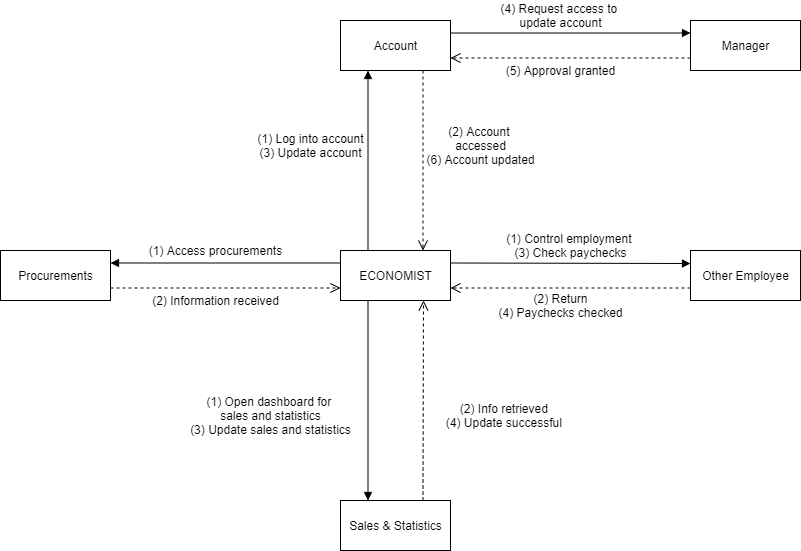

The diagram above was exported from draw.io. Its source (the exported page's mxGraphModel, read from the mxfile embedded in the PNG):
<mxGraphModel dx="868" dy="1588" grid="1" gridSize="10" guides="1" tooltips="1" connect="1" arrows="1" fold="1" page="1" pageScale="1" pageWidth="850" pageHeight="1100" math="0" shadow="0">
  <root>
    <mxCell id="0" />
    <mxCell id="1" parent="0" />
    <mxCell id="nLS78n1M2QGyAojrw9hL-1" value="ECONOMIST" style="html=1;" vertex="1" parent="1">
      <mxGeometry x="370" y="230" width="110" height="50" as="geometry" />
    </mxCell>
    <mxCell id="nLS78n1M2QGyAojrw9hL-2" value="Account" style="html=1;" vertex="1" parent="1">
      <mxGeometry x="370" width="110" height="50" as="geometry" />
    </mxCell>
    <mxCell id="nLS78n1M2QGyAojrw9hL-3" value="Manager" style="html=1;" vertex="1" parent="1">
      <mxGeometry x="720" width="110" height="50" as="geometry" />
    </mxCell>
    <mxCell id="nLS78n1M2QGyAojrw9hL-4" value="" style="html=1;verticalAlign=bottom;endArrow=block;exitX=0.25;exitY=0;exitDx=0;exitDy=0;entryX=0.25;entryY=1;entryDx=0;entryDy=0;" edge="1" parent="1" source="nLS78n1M2QGyAojrw9hL-1" target="nLS78n1M2QGyAojrw9hL-2">
      <mxGeometry x="0.1111" y="68" width="80" relative="1" as="geometry">
        <mxPoint x="400" y="190" as="sourcePoint" />
        <mxPoint x="480" y="190" as="targetPoint" />
        <mxPoint x="1" as="offset" />
      </mxGeometry>
    </mxCell>
    <mxCell id="nLS78n1M2QGyAojrw9hL-5" value="" style="html=1;verticalAlign=bottom;endArrow=open;dashed=1;endSize=8;exitX=0.75;exitY=1;exitDx=0;exitDy=0;entryX=0.75;entryY=0;entryDx=0;entryDy=0;" edge="1" parent="1" source="nLS78n1M2QGyAojrw9hL-2" target="nLS78n1M2QGyAojrw9hL-1">
      <mxGeometry x="-0.2222" y="118" relative="1" as="geometry">
        <mxPoint x="460" y="250" as="sourcePoint" />
        <mxPoint x="380" y="250" as="targetPoint" />
        <mxPoint as="offset" />
      </mxGeometry>
    </mxCell>
    <mxCell id="nLS78n1M2QGyAojrw9hL-6" value="(1) Log into account&lt;br&gt;(3) Update account" style="text;html=1;align=center;verticalAlign=middle;resizable=0;points=[];autosize=1;strokeColor=none;" vertex="1" parent="1">
      <mxGeometry x="280" y="110" width="120" height="30" as="geometry" />
    </mxCell>
    <mxCell id="nLS78n1M2QGyAojrw9hL-7" value="(2) Account&amp;nbsp;&lt;br&gt;accessed&lt;br&gt;(6) Account updated" style="text;html=1;align=center;verticalAlign=middle;resizable=0;points=[];autosize=1;strokeColor=none;" vertex="1" parent="1">
      <mxGeometry x="450" y="100" width="120" height="50" as="geometry" />
    </mxCell>
    <mxCell id="nLS78n1M2QGyAojrw9hL-8" value="" style="html=1;verticalAlign=bottom;endArrow=block;exitX=1;exitY=0.25;exitDx=0;exitDy=0;entryX=0;entryY=0.25;entryDx=0;entryDy=0;" edge="1" parent="1" source="nLS78n1M2QGyAojrw9hL-2" target="nLS78n1M2QGyAojrw9hL-3">
      <mxGeometry y="20" width="80" relative="1" as="geometry">
        <mxPoint x="500" y="10" as="sourcePoint" />
        <mxPoint x="580" y="10" as="targetPoint" />
        <mxPoint as="offset" />
      </mxGeometry>
    </mxCell>
    <mxCell id="nLS78n1M2QGyAojrw9hL-9" value="(4) Request access to&amp;nbsp;&lt;br&gt;update account" style="text;html=1;align=center;verticalAlign=middle;resizable=0;points=[];autosize=1;strokeColor=none;" vertex="1" parent="1">
      <mxGeometry x="520" y="-20" width="140" height="30" as="geometry" />
    </mxCell>
    <mxCell id="nLS78n1M2QGyAojrw9hL-10" value="" style="html=1;verticalAlign=bottom;endArrow=open;dashed=1;endSize=8;exitX=0;exitY=0.75;exitDx=0;exitDy=0;entryX=1;entryY=0.75;entryDx=0;entryDy=0;" edge="1" parent="1" source="nLS78n1M2QGyAojrw9hL-3" target="nLS78n1M2QGyAojrw9hL-2">
      <mxGeometry x="-0.5" y="73" relative="1" as="geometry">
        <mxPoint x="460" y="230" as="sourcePoint" />
        <mxPoint x="380" y="230" as="targetPoint" />
        <mxPoint as="offset" />
      </mxGeometry>
    </mxCell>
    <mxCell id="nLS78n1M2QGyAojrw9hL-11" value="(5) Approval granted" style="text;html=1;align=center;verticalAlign=middle;resizable=0;points=[];autosize=1;strokeColor=none;" vertex="1" parent="1">
      <mxGeometry x="530" y="40" width="120" height="20" as="geometry" />
    </mxCell>
    <mxCell id="nLS78n1M2QGyAojrw9hL-12" value="Sales &amp;amp; Statistics" style="html=1;" vertex="1" parent="1">
      <mxGeometry x="370" y="480" width="110" height="50" as="geometry" />
    </mxCell>
    <mxCell id="nLS78n1M2QGyAojrw9hL-13" value="" style="html=1;verticalAlign=bottom;endArrow=block;exitX=0.25;exitY=1;exitDx=0;exitDy=0;entryX=0.25;entryY=0;entryDx=0;entryDy=0;" edge="1" parent="1" source="nLS78n1M2QGyAojrw9hL-1" target="nLS78n1M2QGyAojrw9hL-12">
      <mxGeometry y="-77" width="80" relative="1" as="geometry">
        <mxPoint x="380" y="530" as="sourcePoint" />
        <mxPoint x="460" y="530" as="targetPoint" />
        <mxPoint as="offset" />
      </mxGeometry>
    </mxCell>
    <mxCell id="nLS78n1M2QGyAojrw9hL-14" value="" style="html=1;verticalAlign=bottom;endArrow=open;dashed=1;endSize=8;exitX=0.75;exitY=0;exitDx=0;exitDy=0;" edge="1" parent="1" source="nLS78n1M2QGyAojrw9hL-12">
      <mxGeometry x="0.4014" y="-57" relative="1" as="geometry">
        <mxPoint x="460" y="530" as="sourcePoint" />
        <mxPoint x="453" y="280" as="targetPoint" />
        <mxPoint as="offset" />
      </mxGeometry>
    </mxCell>
    <mxCell id="nLS78n1M2QGyAojrw9hL-15" value="(1) Open dashboard for&amp;nbsp;&lt;br&gt;sales and statistics&lt;br&gt;(3) Update sales and statistics" style="text;html=1;align=center;verticalAlign=middle;resizable=0;points=[];autosize=1;strokeColor=none;" vertex="1" parent="1">
      <mxGeometry x="210" y="370" width="180" height="50" as="geometry" />
    </mxCell>
    <mxCell id="nLS78n1M2QGyAojrw9hL-16" value="(2) Info retrieved&amp;nbsp;&lt;br&gt;(4) Update successful&amp;nbsp;" style="text;html=1;align=center;verticalAlign=middle;resizable=0;points=[];autosize=1;strokeColor=none;" vertex="1" parent="1">
      <mxGeometry x="470" y="380" width="130" height="30" as="geometry" />
    </mxCell>
    <mxCell id="nLS78n1M2QGyAojrw9hL-17" value="Procurements" style="html=1;" vertex="1" parent="1">
      <mxGeometry x="30" y="230" width="110" height="50" as="geometry" />
    </mxCell>
    <mxCell id="nLS78n1M2QGyAojrw9hL-18" value="" style="html=1;verticalAlign=bottom;endArrow=block;exitX=0;exitY=0.25;exitDx=0;exitDy=0;entryX=1;entryY=0.25;entryDx=0;entryDy=0;" edge="1" parent="1" source="nLS78n1M2QGyAojrw9hL-1" target="nLS78n1M2QGyAojrw9hL-17">
      <mxGeometry x="0.0435" y="-62" width="80" relative="1" as="geometry">
        <mxPoint x="380" y="400" as="sourcePoint" />
        <mxPoint x="460" y="400" as="targetPoint" />
        <mxPoint as="offset" />
      </mxGeometry>
    </mxCell>
    <mxCell id="nLS78n1M2QGyAojrw9hL-20" value="" style="html=1;verticalAlign=bottom;endArrow=open;dashed=1;endSize=8;exitX=1;exitY=0.75;exitDx=0;exitDy=0;entryX=0;entryY=0.75;entryDx=0;entryDy=0;" edge="1" parent="1" source="nLS78n1M2QGyAojrw9hL-17" target="nLS78n1M2QGyAojrw9hL-1">
      <mxGeometry x="-0.2174" y="-52" relative="1" as="geometry">
        <mxPoint x="150" y="394.5" as="sourcePoint" />
        <mxPoint x="70" y="394.5" as="targetPoint" />
        <mxPoint y="1" as="offset" />
      </mxGeometry>
    </mxCell>
    <mxCell id="nLS78n1M2QGyAojrw9hL-22" value="(1) Access procurements" style="text;html=1;align=center;verticalAlign=middle;resizable=0;points=[];autosize=1;strokeColor=none;" vertex="1" parent="1">
      <mxGeometry x="170" y="220" width="150" height="20" as="geometry" />
    </mxCell>
    <mxCell id="nLS78n1M2QGyAojrw9hL-23" value="(2) Information received" style="text;html=1;align=center;verticalAlign=middle;resizable=0;points=[];autosize=1;strokeColor=none;" vertex="1" parent="1">
      <mxGeometry x="175" y="270" width="140" height="20" as="geometry" />
    </mxCell>
    <mxCell id="nLS78n1M2QGyAojrw9hL-24" value="Other Employee" style="html=1;" vertex="1" parent="1">
      <mxGeometry x="720" y="230" width="110" height="50" as="geometry" />
    </mxCell>
    <mxCell id="nLS78n1M2QGyAojrw9hL-25" value="" style="html=1;verticalAlign=bottom;endArrow=block;exitX=1;exitY=0.25;exitDx=0;exitDy=0;" edge="1" parent="1" source="nLS78n1M2QGyAojrw9hL-1">
      <mxGeometry width="80" relative="1" as="geometry">
        <mxPoint x="380" y="400" as="sourcePoint" />
        <mxPoint x="720" y="243" as="targetPoint" />
      </mxGeometry>
    </mxCell>
    <mxCell id="nLS78n1M2QGyAojrw9hL-26" value="" style="html=1;verticalAlign=bottom;endArrow=open;dashed=1;endSize=8;exitX=0;exitY=0.75;exitDx=0;exitDy=0;entryX=1;entryY=0.75;entryDx=0;entryDy=0;" edge="1" parent="1" source="nLS78n1M2QGyAojrw9hL-24" target="nLS78n1M2QGyAojrw9hL-1">
      <mxGeometry relative="1" as="geometry">
        <mxPoint x="460" y="400" as="sourcePoint" />
        <mxPoint x="380" y="400" as="targetPoint" />
      </mxGeometry>
    </mxCell>
    <mxCell id="nLS78n1M2QGyAojrw9hL-27" value="(1) Control employment&amp;nbsp;&lt;br&gt;(3) Check paychecks" style="text;html=1;align=center;verticalAlign=middle;resizable=0;points=[];autosize=1;strokeColor=none;" vertex="1" parent="1">
      <mxGeometry x="530" y="210" width="140" height="30" as="geometry" />
    </mxCell>
    <mxCell id="nLS78n1M2QGyAojrw9hL-28" value="(2) Return&lt;br&gt;(4) Paychecks checked" style="text;html=1;align=center;verticalAlign=middle;resizable=0;points=[];autosize=1;strokeColor=none;" vertex="1" parent="1">
      <mxGeometry x="520" y="270" width="140" height="30" as="geometry" />
    </mxCell>
  </root>
</mxGraphModel>